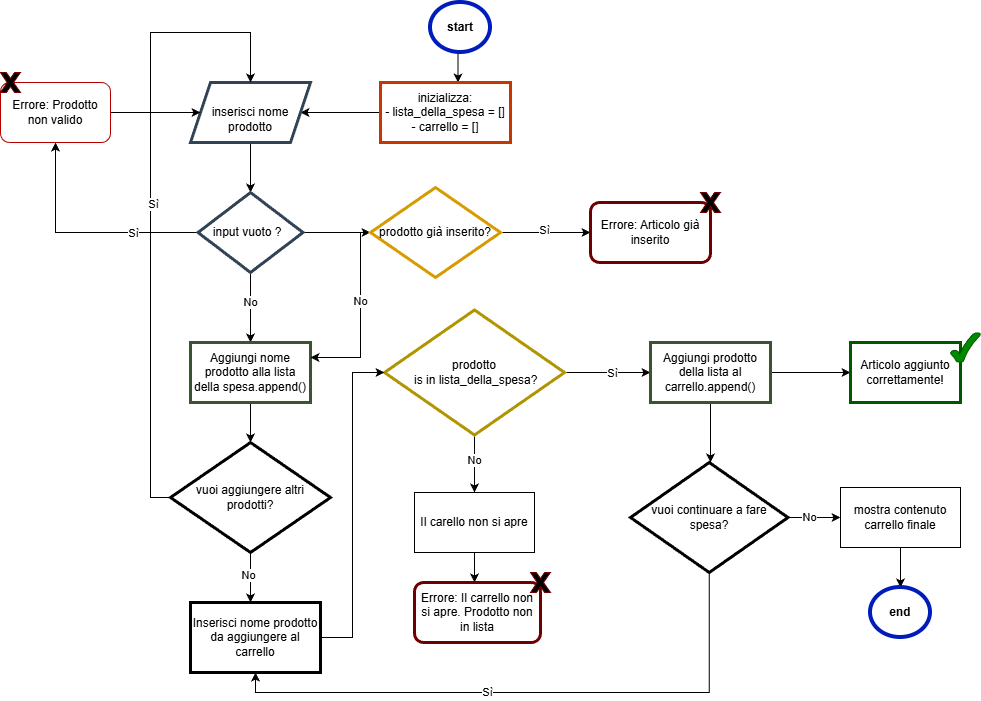

The diagram above was exported from draw.io. Its source (the exported page's mxGraphModel, read from the mxfile embedded in the PNG):
<mxGraphModel dx="2044" dy="730" grid="1" gridSize="10" guides="1" tooltips="1" connect="1" arrows="1" fold="1" page="1" pageScale="1" pageWidth="827" pageHeight="1169" math="0" shadow="0">
  <root>
    <mxCell id="0" />
    <mxCell id="1" parent="0" />
    <mxCell id="dhFRlpuNbLqKdUXimPXz-3" edge="1" parent="1" source="dhFRlpuNbLqKdUXimPXz-1" style="edgeStyle=orthogonalEdgeStyle;rounded=0;orthogonalLoop=1;jettySize=auto;html=1;exitX=0.5;exitY=1;exitDx=0;exitDy=0;entryX=0.5;entryY=0;entryDx=0;entryDy=0;">
      <mxGeometry relative="1" as="geometry">
        <mxPoint x="397.5" y="110" as="targetPoint" />
      </mxGeometry>
    </mxCell>
    <mxCell id="dhFRlpuNbLqKdUXimPXz-1" parent="1" style="ellipse;whiteSpace=wrap;html=1;fillColor=none;fontColor=#ffffff;strokeColor=#001DBC;strokeWidth=4;" value="&lt;b&gt;&lt;font style=&quot;color: light-dark(rgb(0, 0, 0), rgb(255, 255, 255));&quot;&gt;start&lt;/font&gt;&lt;/b&gt;" vertex="1">
      <mxGeometry height="50" width="60" x="370" y="30" as="geometry" />
    </mxCell>
    <mxCell id="dhFRlpuNbLqKdUXimPXz-7" edge="1" parent="1" source="dhFRlpuNbLqKdUXimPXz-5" style="edgeStyle=orthogonalEdgeStyle;rounded=0;orthogonalLoop=1;jettySize=auto;html=1;exitX=0;exitY=0.5;exitDx=0;exitDy=0;">
      <mxGeometry relative="1" as="geometry">
        <mxPoint x="240" y="140" as="targetPoint" />
      </mxGeometry>
    </mxCell>
    <mxCell id="dhFRlpuNbLqKdUXimPXz-5" parent="1" style="rounded=0;whiteSpace=wrap;html=1;fillColor=none;fontColor=#000000;strokeColor=#C73500;strokeWidth=3;" value="inizializza:&lt;div&gt;- lista_della_spesa = []&lt;div&gt;- carrello = []&lt;/div&gt;&lt;/div&gt;" vertex="1">
      <mxGeometry height="60" width="130" x="320" y="110" as="geometry" />
    </mxCell>
    <mxCell id="dhFRlpuNbLqKdUXimPXz-9" edge="1" parent="1" source="dhFRlpuNbLqKdUXimPXz-6" style="edgeStyle=orthogonalEdgeStyle;rounded=0;orthogonalLoop=1;jettySize=auto;html=1;" target="dhFRlpuNbLqKdUXimPXz-8" value="">
      <mxGeometry relative="1" as="geometry" />
    </mxCell>
    <mxCell id="dhFRlpuNbLqKdUXimPXz-6" parent="1" style="shape=parallelogram;perimeter=parallelogramPerimeter;whiteSpace=wrap;html=1;fixedSize=1;fillColor=none;fontColor=#ffffff;strokeColor=#314354;strokeWidth=3;" value="&lt;font&gt;&lt;b&gt;input&lt;/b&gt; =&amp;nbsp;&lt;/font&gt;&lt;div&gt;&lt;font style=&quot;color: light-dark(rgb(0, 0, 0), rgb(255, 255, 255));&quot;&gt;inserisci nome prodotto&lt;/font&gt;&lt;/div&gt;" vertex="1">
      <mxGeometry height="60" width="120" x="130" y="110" as="geometry" />
    </mxCell>
    <mxCell id="dhFRlpuNbLqKdUXimPXz-13" edge="1" parent="1" source="dhFRlpuNbLqKdUXimPXz-8" style="edgeStyle=orthogonalEdgeStyle;rounded=0;orthogonalLoop=1;jettySize=auto;html=1;exitX=0;exitY=0.5;exitDx=0;exitDy=0;entryX=0.5;entryY=1;entryDx=0;entryDy=0;" target="dhFRlpuNbLqKdUXimPXz-12">
      <mxGeometry relative="1" as="geometry" />
    </mxCell>
    <mxCell id="dhFRlpuNbLqKdUXimPXz-18" connectable="0" parent="dhFRlpuNbLqKdUXimPXz-13" style="edgeLabel;html=1;align=center;verticalAlign=middle;resizable=0;points=[];" value="Sì" vertex="1">
      <mxGeometry relative="1" x="-0.4366" as="geometry">
        <mxPoint as="offset" />
      </mxGeometry>
    </mxCell>
    <mxCell id="dhFRlpuNbLqKdUXimPXz-16" edge="1" parent="1" source="dhFRlpuNbLqKdUXimPXz-8" style="edgeStyle=orthogonalEdgeStyle;rounded=0;orthogonalLoop=1;jettySize=auto;html=1;exitX=0.5;exitY=1;exitDx=0;exitDy=0;">
      <mxGeometry relative="1" as="geometry">
        <mxPoint x="190" y="370" as="targetPoint" />
      </mxGeometry>
    </mxCell>
    <mxCell id="dhFRlpuNbLqKdUXimPXz-17" connectable="0" parent="dhFRlpuNbLqKdUXimPXz-16" style="edgeLabel;html=1;align=center;verticalAlign=middle;resizable=0;points=[];" value="No" vertex="1">
      <mxGeometry relative="1" x="-0.1714" y="-1" as="geometry">
        <mxPoint as="offset" />
      </mxGeometry>
    </mxCell>
    <mxCell id="dhFRlpuNbLqKdUXimPXz-58" edge="1" parent="1" source="dhFRlpuNbLqKdUXimPXz-8" style="edgeStyle=orthogonalEdgeStyle;rounded=0;orthogonalLoop=1;jettySize=auto;html=1;exitX=1;exitY=0.5;exitDx=0;exitDy=0;entryX=0;entryY=0.5;entryDx=0;entryDy=0;" target="dhFRlpuNbLqKdUXimPXz-57">
      <mxGeometry relative="1" as="geometry" />
    </mxCell>
    <mxCell id="dhFRlpuNbLqKdUXimPXz-8" parent="1" style="rhombus;whiteSpace=wrap;html=1;fillColor=none;strokeColor=#314354;fontColor=#ffffff;strokeWidth=3;" value="&lt;font style=&quot;color: light-dark(rgb(0, 0, 0), rgb(255, 255, 255));&quot;&gt;input vuoto ?&lt;/font&gt;?" vertex="1">
      <mxGeometry height="80" width="105" x="137.5" y="220" as="geometry" />
    </mxCell>
    <mxCell id="dhFRlpuNbLqKdUXimPXz-15" edge="1" parent="1" source="dhFRlpuNbLqKdUXimPXz-12" style="edgeStyle=orthogonalEdgeStyle;rounded=0;orthogonalLoop=1;jettySize=auto;html=1;" target="dhFRlpuNbLqKdUXimPXz-6">
      <mxGeometry relative="1" as="geometry" />
    </mxCell>
    <mxCell id="dhFRlpuNbLqKdUXimPXz-12" parent="1" style="rounded=1;whiteSpace=wrap;html=1;fillColor=none;fontColor=#ffffff;strokeColor=#B20000;" value="&lt;font style=&quot;color: light-dark(rgb(0, 0, 0), rgb(255, 0, 0));&quot;&gt;Errore: Prodotto non valido&lt;/font&gt;" vertex="1">
      <mxGeometry height="60" width="110" x="-60" y="110" as="geometry" />
    </mxCell>
    <mxCell id="dhFRlpuNbLqKdUXimPXz-32" edge="1" parent="1" source="dhFRlpuNbLqKdUXimPXz-21" style="edgeStyle=orthogonalEdgeStyle;rounded=0;orthogonalLoop=1;jettySize=auto;html=1;">
      <mxGeometry relative="1" as="geometry">
        <mxPoint x="190" y="470" as="targetPoint" />
      </mxGeometry>
    </mxCell>
    <mxCell id="dhFRlpuNbLqKdUXimPXz-21" parent="1" style="rounded=0;whiteSpace=wrap;html=1;fillColor=none;fontColor=#ffffff;strokeColor=#3A5431;strokeWidth=3;" value="&lt;font style=&quot;color: light-dark(rgb(0, 0, 0), rgb(255, 255, 255));&quot;&gt;Aggiungi nome prodotto alla lista della spesa.append()&lt;/font&gt;" vertex="1">
      <mxGeometry height="60" width="120" x="130" y="370" as="geometry" />
    </mxCell>
    <mxCell id="dhFRlpuNbLqKdUXimPXz-24" edge="1" parent="1" source="dhFRlpuNbLqKdUXimPXz-22" style="edgeStyle=orthogonalEdgeStyle;rounded=0;orthogonalLoop=1;jettySize=auto;html=1;entryX=0;entryY=0.5;entryDx=0;entryDy=0;" target="dhFRlpuNbLqKdUXimPXz-25">
      <mxGeometry relative="1" as="geometry">
        <mxPoint x="600" y="400" as="targetPoint" />
      </mxGeometry>
    </mxCell>
    <mxCell id="dhFRlpuNbLqKdUXimPXz-26" connectable="0" parent="dhFRlpuNbLqKdUXimPXz-24" style="edgeLabel;html=1;align=center;verticalAlign=middle;resizable=0;points=[];" value="Sì" vertex="1">
      <mxGeometry relative="1" x="0.0833" as="geometry">
        <mxPoint as="offset" />
      </mxGeometry>
    </mxCell>
    <mxCell id="dhFRlpuNbLqKdUXimPXz-27" edge="1" parent="1" source="dhFRlpuNbLqKdUXimPXz-22" style="edgeStyle=orthogonalEdgeStyle;rounded=0;orthogonalLoop=1;jettySize=auto;html=1;exitX=0.5;exitY=1;exitDx=0;exitDy=0;">
      <mxGeometry relative="1" as="geometry">
        <mxPoint x="414" y="520" as="targetPoint" />
      </mxGeometry>
    </mxCell>
    <mxCell id="dhFRlpuNbLqKdUXimPXz-28" connectable="0" parent="dhFRlpuNbLqKdUXimPXz-27" style="edgeLabel;html=1;align=center;verticalAlign=middle;resizable=0;points=[];" value="No" vertex="1">
      <mxGeometry relative="1" x="-0.1478" y="-1" as="geometry">
        <mxPoint as="offset" />
      </mxGeometry>
    </mxCell>
    <mxCell id="dhFRlpuNbLqKdUXimPXz-22" parent="1" style="rhombus;whiteSpace=wrap;html=1;fillColor=none;strokeColor=#B09500;fontColor=#000000;rounded=0;strokeWidth=3;align=center;" value="&lt;div style=&quot;&quot;&gt;&lt;span style=&quot;background-color: transparent; color: light-dark(rgb(0, 0, 0), rgb(237, 237, 237));&quot;&gt;prodotto&lt;/span&gt;&lt;/div&gt;&lt;div style=&quot;&quot;&gt;&lt;span style=&quot;background-color: transparent; color: light-dark(rgb(0, 0, 0), rgb(237, 237, 237));&quot;&gt;&amp;nbsp;is in lista_della_spesa?&lt;/span&gt;&lt;/div&gt;" vertex="1">
      <mxGeometry height="125" width="180" x="324" y="337.5" as="geometry" />
    </mxCell>
    <mxCell id="dhFRlpuNbLqKdUXimPXz-31" edge="1" parent="1" source="dhFRlpuNbLqKdUXimPXz-25" style="edgeStyle=orthogonalEdgeStyle;rounded=0;orthogonalLoop=1;jettySize=auto;html=1;" target="dhFRlpuNbLqKdUXimPXz-30" value="">
      <mxGeometry relative="1" as="geometry" />
    </mxCell>
    <mxCell id="dhFRlpuNbLqKdUXimPXz-44" edge="1" parent="1" source="dhFRlpuNbLqKdUXimPXz-25" style="edgeStyle=orthogonalEdgeStyle;rounded=0;orthogonalLoop=1;jettySize=auto;html=1;">
      <mxGeometry relative="1" as="geometry">
        <mxPoint x="650" y="490" as="targetPoint" />
      </mxGeometry>
    </mxCell>
    <mxCell id="dhFRlpuNbLqKdUXimPXz-25" parent="1" style="rounded=0;whiteSpace=wrap;html=1;fillColor=none;fontColor=#ffffff;strokeColor=#3A5431;strokeWidth=3;" value="&lt;font style=&quot;color: light-dark(rgb(0, 0, 0), rgb(255, 255, 255));&quot;&gt;Aggiungi prodotto della lista al carrello.append()&lt;/font&gt;" vertex="1">
      <mxGeometry height="60" width="120" x="590" y="370" as="geometry" />
    </mxCell>
    <mxCell id="dhFRlpuNbLqKdUXimPXz-43" edge="1" parent="1" source="dhFRlpuNbLqKdUXimPXz-29" style="edgeStyle=orthogonalEdgeStyle;rounded=0;orthogonalLoop=1;jettySize=auto;html=1;exitX=0.5;exitY=1;exitDx=0;exitDy=0;">
      <mxGeometry relative="1" as="geometry">
        <mxPoint x="414" y="610" as="targetPoint" />
      </mxGeometry>
    </mxCell>
    <mxCell id="dhFRlpuNbLqKdUXimPXz-29" parent="1" style="rounded=0;whiteSpace=wrap;html=1;" value="Il carello non si apre" vertex="1">
      <mxGeometry height="60" width="120" x="354" y="520" as="geometry" />
    </mxCell>
    <mxCell id="dhFRlpuNbLqKdUXimPXz-30" parent="1" style="rounded=0;whiteSpace=wrap;html=1;fillColor=none;fontColor=#ffffff;strokeColor=#005700;strokeWidth=3;" value="&lt;font style=&quot;color: light-dark(rgb(0, 0, 0), rgb(0, 153, 0));&quot;&gt;Articolo aggiunto correttamente!&lt;/font&gt;" vertex="1">
      <mxGeometry height="60" width="110" x="790" y="370" as="geometry" />
    </mxCell>
    <mxCell id="dhFRlpuNbLqKdUXimPXz-34" edge="1" parent="1" source="dhFRlpuNbLqKdUXimPXz-33" style="edgeStyle=orthogonalEdgeStyle;rounded=0;orthogonalLoop=1;jettySize=auto;html=1;entryX=0.5;entryY=0;entryDx=0;entryDy=0;" target="dhFRlpuNbLqKdUXimPXz-6">
      <mxGeometry relative="1" as="geometry">
        <Array as="points">
          <mxPoint x="90" y="525" />
          <mxPoint x="90" y="60" />
          <mxPoint x="190" y="60" />
        </Array>
        <mxPoint x="290" y="140" as="targetPoint" />
      </mxGeometry>
    </mxCell>
    <mxCell id="dhFRlpuNbLqKdUXimPXz-37" connectable="0" parent="dhFRlpuNbLqKdUXimPXz-34" style="edgeLabel;html=1;align=center;verticalAlign=middle;resizable=0;points=[];" value="Sì" vertex="1">
      <mxGeometry relative="1" x="-0.0125" y="-2" as="geometry">
        <mxPoint as="offset" />
      </mxGeometry>
    </mxCell>
    <mxCell id="dhFRlpuNbLqKdUXimPXz-35" edge="1" parent="1" source="dhFRlpuNbLqKdUXimPXz-33" style="edgeStyle=orthogonalEdgeStyle;rounded=0;orthogonalLoop=1;jettySize=auto;html=1;exitX=0.5;exitY=1;exitDx=0;exitDy=0;entryX=0.5;entryY=0;entryDx=0;entryDy=0;">
      <mxGeometry relative="1" as="geometry">
        <Array as="points" />
        <mxPoint x="190" y="630" as="targetPoint" />
      </mxGeometry>
    </mxCell>
    <mxCell id="dhFRlpuNbLqKdUXimPXz-38" connectable="0" parent="dhFRlpuNbLqKdUXimPXz-35" style="edgeLabel;html=1;align=center;verticalAlign=middle;resizable=0;points=[];" value="No" vertex="1">
      <mxGeometry relative="1" x="-0.12" y="-3" as="geometry">
        <mxPoint as="offset" />
      </mxGeometry>
    </mxCell>
    <mxCell id="dhFRlpuNbLqKdUXimPXz-33" parent="1" style="rhombus;whiteSpace=wrap;html=1;strokeWidth=3;" value="&lt;font style=&quot;color: light-dark(rgb(0, 0, 0), rgb(255, 255, 255));&quot;&gt;vuoi aggiungere altri prodotti?&lt;/font&gt;" vertex="1">
      <mxGeometry height="110" width="160" x="110" y="470" as="geometry" />
    </mxCell>
    <mxCell id="dhFRlpuNbLqKdUXimPXz-40" edge="1" parent="1" source="dhFRlpuNbLqKdUXimPXz-39" style="edgeStyle=orthogonalEdgeStyle;rounded=0;orthogonalLoop=1;jettySize=auto;html=1;entryX=0;entryY=0.5;entryDx=0;entryDy=0;" target="dhFRlpuNbLqKdUXimPXz-22">
      <mxGeometry relative="1" as="geometry" />
    </mxCell>
    <mxCell id="dhFRlpuNbLqKdUXimPXz-39" parent="1" style="rounded=0;whiteSpace=wrap;html=1;strokeWidth=3;" value="Inserisci nome prodotto da aggiungere al carrello" vertex="1">
      <mxGeometry height="70" width="130" x="130" y="630" as="geometry" />
    </mxCell>
    <mxCell id="dhFRlpuNbLqKdUXimPXz-41" parent="1" style="rounded=1;whiteSpace=wrap;html=1;fillColor=none;fontColor=#ffffff;strokeColor=#6F0000;strokeWidth=3;" value="&lt;font style=&quot;color: light-dark(rgb(0, 0, 0), rgb(255, 0, 0));&quot;&gt;Errore: Il carrello non si apre. Prodotto non in lista&lt;/font&gt;" vertex="1">
      <mxGeometry height="60" width="126" x="354" y="610" as="geometry" />
    </mxCell>
    <mxCell id="dhFRlpuNbLqKdUXimPXz-46" edge="1" parent="1" source="dhFRlpuNbLqKdUXimPXz-45" style="edgeStyle=orthogonalEdgeStyle;rounded=0;orthogonalLoop=1;jettySize=auto;html=1;exitX=0.5;exitY=1;exitDx=0;exitDy=0;entryX=0.5;entryY=1;entryDx=0;entryDy=0;" target="dhFRlpuNbLqKdUXimPXz-39">
      <mxGeometry relative="1" as="geometry" />
    </mxCell>
    <mxCell id="dhFRlpuNbLqKdUXimPXz-47" connectable="0" parent="dhFRlpuNbLqKdUXimPXz-46" style="edgeLabel;html=1;align=center;verticalAlign=middle;resizable=0;points=[];" value="Sì" vertex="1">
      <mxGeometry relative="1" x="0.1529" y="-1" as="geometry">
        <mxPoint as="offset" />
      </mxGeometry>
    </mxCell>
    <mxCell id="dhFRlpuNbLqKdUXimPXz-48" edge="1" parent="1" source="dhFRlpuNbLqKdUXimPXz-45" style="edgeStyle=orthogonalEdgeStyle;rounded=0;orthogonalLoop=1;jettySize=auto;html=1;">
      <mxGeometry relative="1" as="geometry">
        <mxPoint x="780" y="545" as="targetPoint" />
      </mxGeometry>
    </mxCell>
    <mxCell id="dhFRlpuNbLqKdUXimPXz-52" connectable="0" parent="dhFRlpuNbLqKdUXimPXz-48" style="edgeLabel;html=1;align=center;verticalAlign=middle;resizable=0;points=[];" value="No" vertex="1">
      <mxGeometry relative="1" x="-0.2" y="1" as="geometry">
        <mxPoint as="offset" />
      </mxGeometry>
    </mxCell>
    <mxCell id="dhFRlpuNbLqKdUXimPXz-45" parent="1" style="rhombus;whiteSpace=wrap;html=1;strokeWidth=3;" value="vuoi continuare a fare spesa?" vertex="1">
      <mxGeometry height="110" width="157.5" x="570" y="490" as="geometry" />
    </mxCell>
    <mxCell id="dhFRlpuNbLqKdUXimPXz-51" edge="1" parent="1" source="dhFRlpuNbLqKdUXimPXz-49" style="edgeStyle=orthogonalEdgeStyle;rounded=0;orthogonalLoop=1;jettySize=auto;html=1;exitX=0.5;exitY=1;exitDx=0;exitDy=0;entryX=0.5;entryY=0;entryDx=0;entryDy=0;" target="dhFRlpuNbLqKdUXimPXz-50">
      <mxGeometry relative="1" as="geometry" />
    </mxCell>
    <mxCell id="dhFRlpuNbLqKdUXimPXz-49" parent="1" style="rounded=0;whiteSpace=wrap;html=1;" value="mostra contenuto carrello finale" vertex="1">
      <mxGeometry height="60" width="120" x="780" y="515" as="geometry" />
    </mxCell>
    <mxCell id="dhFRlpuNbLqKdUXimPXz-50" parent="1" style="ellipse;whiteSpace=wrap;html=1;fillColor=none;fontColor=#ffffff;strokeColor=#001DBC;strokeWidth=4;" value="&lt;b&gt;&lt;font style=&quot;color: light-dark(rgb(0, 0, 0), rgb(255, 255, 255));&quot;&gt;end&lt;/font&gt;&lt;/b&gt;" vertex="1">
      <mxGeometry height="50" width="60" x="810" y="615" as="geometry" />
    </mxCell>
    <mxCell id="dhFRlpuNbLqKdUXimPXz-53" parent="1" style="verticalLabelPosition=bottom;verticalAlign=top;html=1;shape=mxgraph.basic.tick;fillColor=light-dark(#008a00, #0b320b);fontColor=#ffffff;strokeColor=#005700;" value="" vertex="1">
      <mxGeometry height="30" width="30" x="890" y="360" as="geometry" />
    </mxCell>
    <mxCell id="dhFRlpuNbLqKdUXimPXz-55" parent="1" style="verticalLabelPosition=bottom;verticalAlign=top;html=1;shape=mxgraph.basic.x;fillColor=light-dark(#000000,#FF0000);fontColor=#ffffff;strokeColor=#6F0000;" value="" vertex="1">
      <mxGeometry height="20" width="20" x="-60" y="100" as="geometry" />
    </mxCell>
    <mxCell id="dhFRlpuNbLqKdUXimPXz-56" parent="1" style="verticalLabelPosition=bottom;verticalAlign=top;html=1;shape=mxgraph.basic.x;fillColor=light-dark(#000000,#FF0000);fontColor=#ffffff;strokeColor=#6F0000;" value="" vertex="1">
      <mxGeometry height="20" width="20" x="470" y="600" as="geometry" />
    </mxCell>
    <mxCell id="dhFRlpuNbLqKdUXimPXz-59" edge="1" parent="1" source="dhFRlpuNbLqKdUXimPXz-57" style="edgeStyle=orthogonalEdgeStyle;rounded=0;orthogonalLoop=1;jettySize=auto;html=1;exitX=1;exitY=0.5;exitDx=0;exitDy=0;">
      <mxGeometry relative="1" as="geometry">
        <mxPoint x="530" y="260" as="targetPoint" />
      </mxGeometry>
    </mxCell>
    <mxCell id="dhFRlpuNbLqKdUXimPXz-60" connectable="0" parent="dhFRlpuNbLqKdUXimPXz-59" style="edgeLabel;html=1;align=center;verticalAlign=middle;resizable=0;points=[];" value="Sì" vertex="1">
      <mxGeometry relative="1" x="-0.0519" y="3" as="geometry">
        <mxPoint as="offset" />
      </mxGeometry>
    </mxCell>
    <mxCell id="dhFRlpuNbLqKdUXimPXz-61" edge="1" parent="1" source="dhFRlpuNbLqKdUXimPXz-57" style="edgeStyle=orthogonalEdgeStyle;rounded=0;orthogonalLoop=1;jettySize=auto;html=1;entryX=1;entryY=0.25;entryDx=0;entryDy=0;" target="dhFRlpuNbLqKdUXimPXz-21">
      <mxGeometry relative="1" as="geometry">
        <Array as="points">
          <mxPoint x="300" y="260" />
          <mxPoint x="300" y="385" />
        </Array>
      </mxGeometry>
    </mxCell>
    <mxCell id="dhFRlpuNbLqKdUXimPXz-62" connectable="0" parent="dhFRlpuNbLqKdUXimPXz-61" style="edgeLabel;html=1;align=center;verticalAlign=middle;resizable=0;points=[];" value="No" vertex="1">
      <mxGeometry relative="1" x="-0.1532" y="-1" as="geometry">
        <mxPoint as="offset" />
      </mxGeometry>
    </mxCell>
    <mxCell id="dhFRlpuNbLqKdUXimPXz-57" parent="1" style="rhombus;whiteSpace=wrap;html=1;strokeWidth=3;fillColor=none;strokeColor=light-dark(#D79B00,#FFFF00);gradientColor=#ffa500;" value="&lt;font style=&quot;color: light-dark(rgb(0, 0, 0), rgb(255, 255, 255));&quot;&gt;prodotto già inserito?&lt;/font&gt;" vertex="1">
      <mxGeometry height="90" width="130" x="310" y="215" as="geometry" />
    </mxCell>
    <mxCell id="dhFRlpuNbLqKdUXimPXz-63" parent="1" style="rounded=1;whiteSpace=wrap;html=1;fillColor=none;fontColor=#ffffff;strokeColor=#6F0000;strokeWidth=3;" value="&lt;font style=&quot;color: light-dark(rgb(0, 0, 0), rgb(255, 0, 0));&quot;&gt;Errore: Articolo già inserito&lt;/font&gt;" vertex="1">
      <mxGeometry height="60" width="120" x="530" y="230" as="geometry" />
    </mxCell>
    <mxCell id="dhFRlpuNbLqKdUXimPXz-64" parent="1" style="verticalLabelPosition=bottom;verticalAlign=top;html=1;shape=mxgraph.basic.x;fillColor=light-dark(#000000,#FF0000);fontColor=#ffffff;strokeColor=#6F0000;" value="" vertex="1">
      <mxGeometry height="20" width="20" x="640" y="220" as="geometry" />
    </mxCell>
  </root>
</mxGraphModel>